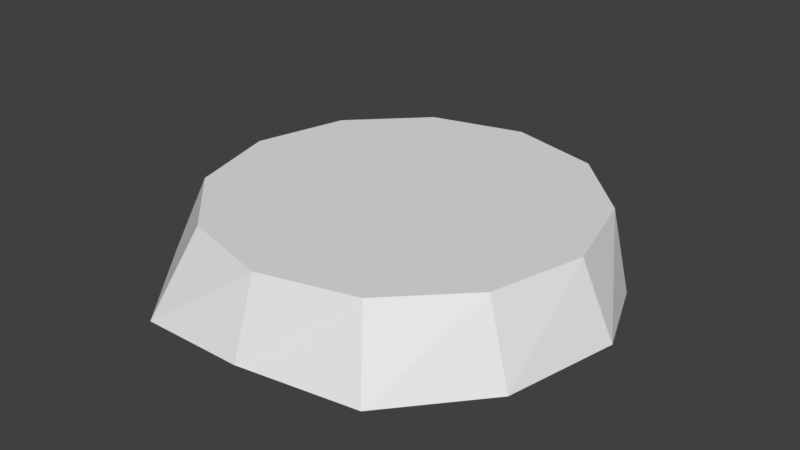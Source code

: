 # Source: monument.blend  (saved by Blender 2.77.0; exported with 4.5.12 LTS)
import bpy
from mathutils import Matrix  # noqa: F401  (used for matrix-valued properties, if any)

bpy.ops.wm.read_factory_settings(use_empty=True)
scene = bpy.context.scene
scene.name = 'Scene'

# ---- collections
col_collection_1 = bpy.data.collections.new('Collection 1'); scene.collection.children.link(col_collection_1)

# ---- materials (node trees are filled in below, after node groups)
mat_material_001 = bpy.data.materials.new('Material.001')
mat_material_001.alpha_threshold = 0.0
mat_material_001.use_transparent_shadow = False
mat_material_001.roughness = 0.5

# ---- material node trees

# ---- world
world_world = bpy.data.worlds.new('World'); scene.world = world_world
world_world.color = (0.05088, 0.05088, 0.05088)
world_world.use_sun_shadow = False
world_world.sun_shadow_jitter_overblur = 0.0
world_world.cycles.sampling_method = 'MANUAL'

# ---- meshes
me_circle = bpy.data.meshes.new('Circle')
me_circle.from_pydata([(0.0, 1.0, 0.3745), (-0.5, 0.866, 0.3745), (-0.866, 0.5, 0.3745), (-1.0, -4.371e-08, 0.3745), (-0.866, -0.5, 0.3745), (-0.5, -0.866, 0.3745), (-1.51e-07, -1.0, 0.3745), (0.5, -0.866, 0.3745), (0.866, -0.5, 0.3745), (1.0, -4.649e-07, 0.3745), (0.866, 0.5, 0.3745), (0.5, 0.866, 0.3745), (-0.03696, 1.197, -0.03272), (-0.5447, 0.9797, -0.03272), (-1.077, 0.5959, -0.03272), (-1.259, -3.31e-08, -0.03272), (-1.003, -0.6146, -0.03272), (-0.5656, -1.135, -0.03272), (-0.009416, -1.131, -0.03272), (0.6266, -1.028, -0.03272), (1.023, -0.5656, -0.03272), (1.156, 0.04731, -0.03272), (0.9797, 0.4852, -0.03272), (0.6269, 0.9797, -0.03272)], [], [(4, 3, 15, 16), (11, 10, 22, 23), (1, 0, 12, 13), (8, 7, 19, 20), (5, 4, 16, 17), (0, 11, 23, 12), (2, 1, 13, 14), (9, 8, 20, 21), (6, 5, 17, 18), (3, 2, 14, 15), (10, 9, 21, 22), (7, 6, 18, 19), (1, 2, 3, 4, 5, 6, 7, 8, 9, 10, 11, 0)])
_uv = me_circle.uv_layers.new(name='UVMap')
_uv.uv.foreach_set('vector', [0.2608, 0.2762, 0.1734, 0.4224, 9.95e-05, 0.3762, 0.1479, 0.1472, 0.593, 0.8292, 0.7407, 0.7512, 0.8766, 0.8403, 0.6584, 0.9956, 0.2719, 0.742, 0.4174, 0.8366, 0.3573, 0.9999, 0.1557, 0.8677, 0.8239, 0.4384, 0.7348, 0.2884, 0.8757, 0.1757, 0.9893, 0.4101, 0.4112, 0.188, 0.2608, 0.2762, 0.1479, 0.1472, 0.3953, 9.945e-05, 0.4174, 0.8366, 0.593, 0.8292, 0.6584, 0.9956, 0.3573, 0.9999, 0.1765, 0.5963, 0.2719, 0.742, 0.1557, 0.8677, 9.945e-05, 0.6316, 0.8266, 0.6073, 0.8239, 0.4384, 0.9893, 0.4101, 0.9759, 0.6673, 0.5824, 0.2009, 0.4112, 0.188, 0.3953, 9.945e-05, 0.631, 0.03616, 0.1734, 0.4224, 0.1765, 0.5963, 9.945e-05, 0.6316, 9.95e-05, 0.3762, 0.7407, 0.7512, 0.8266, 0.6073, 0.9759, 0.6673, 0.8766, 0.8403, 0.7348, 0.2884, 0.5824, 0.2009, 0.631, 0.03616, 0.8757, 0.1757, 0.2719, 0.742, 0.1765, 0.5963, 0.1734, 0.4224, 0.2608, 0.2762, 0.4112, 0.188, 0.5824, 0.2009, 0.7348, 0.2884, 0.8239, 0.4384, 0.8266, 0.6073, 0.7407, 0.7512, 0.593, 0.8292, 0.4174, 0.8366])
me_circle.materials.append(mat_material_001)
me_circle.use_remesh_preserve_volume = False
me_circle.use_remesh_preserve_attributes = False
me_circle.use_mirror_vertex_groups = False
me_circle.update()

# ---- objects
ob_circle = bpy.data.objects.new('Circle', me_circle)

# ---- transforms, parenting, visibility, modifiers, constraints
ob_circle.location = (0.0, 0.0, 0.0)
ob_circle.lineart.crease_threshold = 0.0

# ---- collection membership
col_collection_1.objects.link(ob_circle)

# ---- scene / render settings (as saved in the file)
scene.frame_start = 0; scene.frame_end = 0; scene.frame_set(1)
scene.render.engine = 'BLENDER_EEVEE_NEXT'
scene.render.resolution_percentage = 50
scene.render.dither_intensity = 0.0
scene.cycles.use_denoising = False
scene.cycles.samples = 128
scene.cycles.sampling_pattern = 'TABULATED_SOBOL'
scene.cycles.light_sampling_threshold = 0.0
scene.cycles.use_adaptive_sampling = False
scene.cycles.use_light_tree = False
scene.cycles.blur_glossy = 0.0
scene.cycles.sample_clamp_indirect = 0.0
scene.view_settings.view_transform = 'Standard'
bpy.context.view_layer.update()

# ---- added for rendering (the .blend has no active camera and no usable light): camera, sun
cam_auto = bpy.data.cameras.new('AutoCamera')
cam_auto.lens = 50.0
cam_auto.sensor_width = 36.0
cam_auto.clip_end = 1000.0
ob_auto_camera = bpy.data.objects.new('AutoCamera', cam_auto)
scene.collection.objects.link(ob_auto_camera)
ob_auto_camera.location = (3.07723, -3.72346, 2.67398)
ob_auto_camera.rotation_euler = (1.09748, -7.21219e-08, 0.694738)
scene.camera = ob_auto_camera
light_auto_sun = bpy.data.lights.new('AutoSun', 'SUN')
light_auto_sun.energy = 3.0
light_auto_sun.angle = 0.0523599
ob_auto_sun = bpy.data.objects.new('AutoSun', light_auto_sun)
scene.collection.objects.link(ob_auto_sun)
ob_auto_sun.rotation_euler = (0.872665, 0.174533, 0.523599)
bpy.context.view_layer.update()
